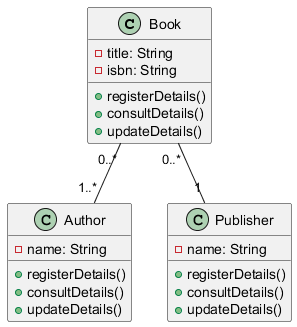

The diagram above was rendered by PlantUML. Its source (embedded in the PNG):
@startuml
class Book {
  - title: String
  - isbn: String
  + registerDetails()
  + consultDetails()
  + updateDetails()
}

class Author {
  - name: String
  + registerDetails()
  + consultDetails()
  + updateDetails()
}

class Publisher {
  - name: String
  + registerDetails()
  + consultDetails()
  + updateDetails()
}

Book "0..*" -- "1..*" Author
Book "0..*" -- "1" Publisher
@enduml